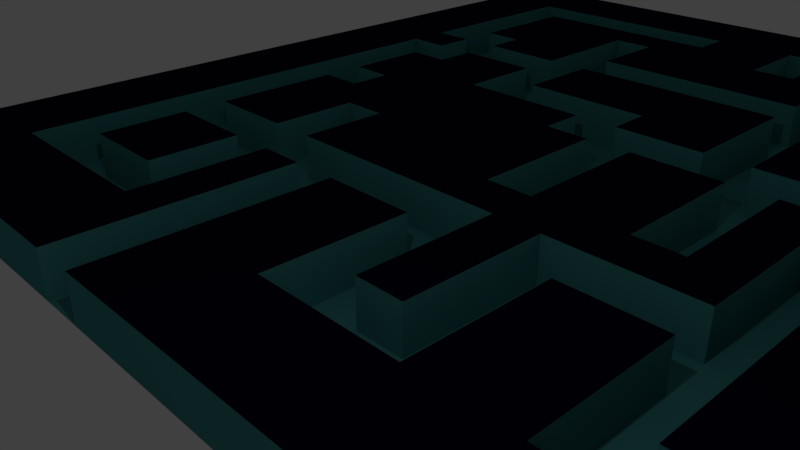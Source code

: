 # Source: Maze1.blend  (saved by Blender 2.78.0; exported with 4.5.12 LTS)
import bpy
from mathutils import Matrix  # noqa: F401  (used for matrix-valued properties, if any)

bpy.ops.wm.read_factory_settings(use_empty=True)
scene = bpy.context.scene
scene.name = 'Scene'

# ---- collections
col_collection_1 = bpy.data.collections.new('Collection 1'); scene.collection.children.link(col_collection_1)
col_collection_2 = bpy.data.collections.new('Collection 2'); scene.collection.children.link(col_collection_2)

# ---- materials (node trees are filled in below, after node groups)
mat_material_001 = bpy.data.materials.new('Material.001')
mat_material_001.alpha_threshold = 0.0
mat_material_001.use_transparent_shadow = False
mat_material_001.diffuse_color = (0.06199, 0.2663, 0.2738, 1.0)
mat_material_001.roughness = 0.5
mat_material_002 = bpy.data.materials.new('Material.002')
mat_material_002.alpha_threshold = 0.0
mat_material_002.use_transparent_shadow = False
mat_material_002.preview_render_type = 'FLAT'
mat_material_002.diffuse_color = (0.003087, 0.0, 0.01109, 1.0)
mat_material_002.specular_color = (0.9849, 1.0, 0.9699)
mat_material_002.roughness = 0.5

# ---- material node trees

# ---- world
world_world = bpy.data.worlds.new('World'); scene.world = world_world
world_world.color = (0.05088, 0.05088, 0.05088)
world_world.use_sun_shadow = False
world_world.sun_shadow_jitter_overblur = 0.0
world_world.cycles.sampling_method = 'MANUAL'

# ---- cameras
cam_camera = bpy.data.cameras.new('Camera')
cam_camera.clip_end = 100.0
cam_camera.lens = 35.0
cam_camera.sensor_width = 32.0
cam_camera.sensor_height = 18.0
cam_camera.ortho_scale = 7.314
cam_camera.dof.focus_distance = 0.0
cam_camera.dof.aperture_fstop = 128.0

# ---- lights
light_lamp = bpy.data.lights.new('Lamp', 'POINT')
light_lamp.transmission_factor = 0.0
light_lamp.cutoff_distance = 30.0
light_lamp.energy = 100.0
light_lamp.shadow_buffer_clip_start = 1.001
light_lamp.shadow_soft_size = 0.1
light_lamp.shadow_maximum_resolution = 0.006
light_lamp.use_absolute_resolution = True

# ---- meshes
me_plane = bpy.data.meshes.new('Plane')
me_plane.from_pydata([(-1.0, -1.0, 0.0), (1.0, -1.0, 0.0), (-1.0, 1.0, 0.0), (1.0, 1.0, 0.0), (-1.0, 0.9048, 0.0), (-1.0, 0.8095, 0.0), (-1.0, 0.7143, 0.0), (-1.0, 0.619, 0.0), (-1.0, 0.5238, 0.0), (-1.0, 0.4286, 0.0), (-1.0, 0.3333, 0.0), (-1.0, 0.2381, 0.0), (-1.0, 0.1429, 0.0), (-1.0, 0.04762, 0.0), (-1.0, -0.04762, 0.0), (-1.0, -0.1429, 0.0), (-1.0, -0.2381, 0.0), (-1.0, -0.3333, 0.0), (-1.0, -0.4286, 0.0), (-1.0, -0.5238, 0.0), (-1.0, -0.619, 0.0), (-1.0, -0.7143, 0.0), (-1.0, -0.8095, 0.0), (-1.0, -0.9048, 0.0), (-0.9048, -1.0, 0.0), (-0.8095, -1.0, 0.0), (-0.7143, -1.0, 0.0), (-0.619, -1.0, 0.0), (-0.5238, -1.0, 0.0), (-0.4286, -1.0, 0.0), (-0.3333, -1.0, 0.0), (-0.2381, -1.0, 0.0), (-0.1429, -1.0, 0.0), (-0.04762, -1.0, 0.0), (0.04762, -1.0, 0.0), (0.1429, -1.0, 0.0), (0.2381, -1.0, 0.0), (0.3333, -1.0, 0.0), (0.4286, -1.0, 0.0), (0.5238, -1.0, 0.0), (0.619, -1.0, 0.0), (0.7143, -1.0, 0.0), (0.8095, -1.0, 0.0), (0.9048, -1.0, 0.0), (1.0, -0.9048, 0.0), (1.0, -0.8095, 0.0), (1.0, -0.7143, 0.0), (1.0, -0.619, 0.0), (1.0, -0.5238, 0.0), (1.0, -0.4286, 0.0), (1.0, -0.3333, 0.0), (1.0, -0.2381, 0.0), (1.0, -0.1429, 0.0), (1.0, -0.04762, 0.0), (1.0, 0.04762, 0.0), (1.0, 0.1429, 0.0), (1.0, 0.2381, 0.0), (1.0, 0.3333, 0.0), (1.0, 0.4286, 0.0), (1.0, 0.5238, 0.0), (1.0, 0.619, 0.0), (1.0, 0.7143, 0.0), (1.0, 0.8095, 0.0), (1.0, 0.9048, 0.0), (0.9048, 1.0, 0.0), (0.8095, 1.0, 0.0), (0.7143, 1.0, 0.0), (0.619, 1.0, 0.0), (0.5238, 1.0, 0.0), (0.4286, 1.0, 0.0), (0.3333, 1.0, 0.0), (0.2381, 1.0, 0.0), (0.1429, 1.0, 0.0), (0.04762, 1.0, 0.0), (-0.04762, 1.0, 0.0), (-0.1429, 1.0, 0.0), (-0.2381, 1.0, 0.0), (-0.3333, 1.0, 0.0), (-0.4286, 1.0, 0.0), (-0.5238, 1.0, 0.0), (-0.619, 1.0, 0.0), (-0.7143, 1.0, 0.0), (-0.8095, 1.0, 0.0), (-0.9048, 1.0, 0.0), (-0.8095, -0.8095, 0.0), (-0.8095, -0.7143, 0.0), (-0.8095, -0.619, 0.0), (-0.8095, -0.5238, 0.0), (-0.8095, -0.4286, 0.0), (-0.8095, -0.3333, 0.0), (-0.8095, -0.2381, 0.0), (-0.8095, -0.1429, 0.0), (-0.8095, -0.04762, 0.0), (-0.8095, 0.04762, 0.0), (-0.8095, 0.1429, 0.0), (-0.8095, 0.2381, 0.0), (-0.8095, 0.3333, 0.0), (-0.8095, 0.4286, 0.0), (-0.8095, 0.5238, 0.0), (-0.8095, 0.619, 0.0), (-0.8095, 0.7143, 0.0), (-0.8095, 0.8095, 0.0), (-0.7143, -0.8095, 0.0), (-0.7143, -0.7143, 0.0), (-0.7143, -0.619, 0.0), (-0.7143, -0.5238, 0.0), (-0.7143, -0.4286, 0.0), (-0.7143, -0.3333, 0.0), (-0.7143, -0.2381, 0.0), (-0.7143, -0.1429, 0.0), (-0.7143, -0.04762, 0.0), (-0.7143, 0.04762, 0.0), (-0.7143, 0.1429, 0.0), (-0.7143, 0.2381, 0.0), (-0.7143, 0.3333, 0.0), (-0.7143, 0.4286, 0.0), (-0.7143, 0.5238, 0.0), (-0.7143, 0.619, 0.0), (-0.7143, 0.7143, 0.0), (-0.7143, 0.8095, 0.0), (-0.619, -0.8095, 0.0), (-0.619, -0.7143, 0.0), (-0.619, -0.5238, 0.0), (-0.619, -0.4286, 0.0), (-0.619, -0.1429, 0.0), (-0.619, -0.04762, 0.0), (-0.619, 0.1429, 0.0), (-0.619, 0.2381, 0.0), (-0.619, 0.3333, 0.0), (-0.619, 0.4286, 0.0), (-0.619, 0.7143, 0.0), (-0.619, 0.8095, 0.0), (-0.5238, -0.8095, 0.0), (-0.5238, -0.7143, 0.0), (-0.5238, -0.619, 0.0), (-0.5238, -0.5238, 0.0), (-0.5238, -0.4286, 0.0), (-0.5238, -0.3333, 0.0), (-0.5238, -0.2381, 0.0), (-0.5238, 0.2381, 0.0), (-0.5238, 0.3333, 0.0), (-0.5238, 0.7143, 0.0), (-0.5238, 0.8095, 0.0), (-0.4286, -0.8095, 0.0), (-0.4286, -0.7143, 0.0), (-0.4286, -0.619, 0.0), (-0.4286, -0.5238, 0.0), (-0.4286, -0.4286, 0.0), (-0.4286, -0.3333, 0.0), (-0.4286, -0.2381, 0.0), (-0.4286, 0.04762, 0.0), (-0.4286, 0.1429, 0.0), (-0.4286, 0.2381, 0.0), (-0.4286, 0.3333, 0.0), (-0.4286, 0.4286, 0.0), (-0.4286, 0.5238, 0.0), (-0.4286, 0.619, 0.0), (-0.4286, 0.7143, 0.0), (-0.4286, 0.8095, 0.0), (-0.3333, -0.9048, 0.0), (-0.3333, -0.8095, 0.0), (-0.3333, -0.7143, 0.0), (-0.3333, -0.619, 0.0), (-0.3333, -0.5238, 0.0), (-0.3333, -0.4286, 0.0), (-0.3333, 0.04762, 0.0), (-0.3333, 0.1429, 0.0), (-0.3333, 0.2381, 0.0), (-0.3333, 0.3333, 0.0), (-0.3333, 0.4286, 0.0), (-0.3333, 0.5238, 0.0), (-0.3333, 0.619, 0.0), (-0.3333, 0.7143, 0.0), (-0.3333, 0.8095, 0.0), (-0.2381, -0.9048, 0.0), (-0.2381, -0.8095, 0.0), (-0.2381, -0.7143, 0.0), (-0.2381, -0.619, 0.0), (-0.2381, -0.5238, 0.0), (-0.2381, -0.4286, 0.0), (-0.2381, 0.04762, 0.0), (-0.2381, 0.1429, 0.0), (-0.2381, 0.3333, 0.0), (-0.2381, 0.4286, 0.0), (-0.2381, 0.7143, 0.0), (-0.2381, 0.8095, 0.0), (-0.1429, -0.5238, 0.0), (-0.1429, -0.4286, 0.0), (-0.1429, -0.04762, 0.0), (-0.1429, 0.04762, 0.0), (-0.1429, 0.1429, 0.0), (-0.1429, 0.3333, 0.0), (-0.1429, 0.4286, 0.0), (-0.04762, -0.8095, 0.0), (-0.04762, -0.7143, 0.0), (-0.04762, -0.619, 0.0), (-0.04762, -0.5238, 0.0), (-0.04762, -0.4286, 0.0), (-0.04762, -0.3333, 0.0), (-0.04762, -0.2381, 0.0), (-0.04762, -0.1429, 0.0), (-0.04762, -0.04762, 0.0), (-0.04762, 0.04762, 0.0), (-0.04762, 0.1429, 0.0), (-0.04762, 0.3333, 0.0), (-0.04762, 0.4286, 0.0), (-0.04762, 0.619, 0.0), (-0.04762, 0.7143, 0.0), (-0.04762, 0.8095, 0.0), (0.04762, -0.8095, 0.0), (0.04762, -0.7143, 0.0), (0.04762, -0.619, 0.0), (0.04762, -0.5238, 0.0), (0.04762, -0.4286, 0.0), (0.04762, -0.3333, 0.0), (0.04762, -0.2381, 0.0), (0.04762, -0.1429, 0.0), (0.04762, -0.04762, 0.0), (0.04762, 0.04762, 0.0), (0.04762, 0.3333, 0.0), (0.04762, 0.4286, 0.0), (0.04762, 0.619, 0.0), (0.04762, 0.7143, 0.0), (0.04762, 0.8095, 0.0), (0.1429, -0.8095, 0.0), (0.1429, -0.7143, 0.0), (0.1429, -0.619, 0.0), (0.1429, -0.5238, 0.0), (0.1429, -0.4286, 0.0), (0.1429, -0.04762, 0.0), (0.1429, 0.04762, 0.0), (0.1429, 0.1429, 0.0), (0.1429, 0.2381, 0.0), (0.1429, 0.3333, 0.0), (0.1429, 0.4286, 0.0), (0.1429, 0.5238, 0.0), (0.1429, 0.619, 0.0), (0.1429, 0.7143, 0.0), (0.1429, 0.8095, 0.0), (0.2381, -0.8095, 0.0), (0.2381, -0.7143, 0.0), (0.2381, -0.619, 0.0), (0.2381, -0.5238, 0.0), (0.2381, -0.4286, 0.0), (0.2381, -0.3333, 0.0), (0.2381, -0.2381, 0.0), (0.2381, -0.1429, 0.0), (0.2381, -0.04762, 0.0), (0.2381, 0.04762, 0.0), (0.2381, 0.1429, 0.0), (0.2381, 0.2381, 0.0), (0.2381, 0.3333, 0.0), (0.2381, 0.4286, 0.0), (0.2381, 0.5238, 0.0), (0.2381, 0.619, 0.0), (0.2381, 0.7143, 0.0), (0.2381, 0.8095, 0.0), (0.3333, -0.5238, 0.0), (0.3333, -0.4286, 0.0), (0.3333, -0.3333, 0.0), (0.3333, -0.2381, 0.0), (0.3333, -0.1429, 0.0), (0.3333, -0.04762, 0.0), (0.3333, 0.04762, 0.0), (0.3333, 0.3333, 0.0), (0.3333, 0.4286, 0.0), (0.3333, 0.7143, 0.0), (0.3333, 0.8095, 0.0), (0.4286, -0.8095, 0.0), (0.4286, -0.7143, 0.0), (0.4286, -0.619, 0.0), (0.4286, -0.5238, 0.0), (0.4286, -0.4286, 0.0), (0.4286, -0.3333, 0.0), (0.4286, -0.2381, 0.0), (0.4286, -0.1429, 0.0), (0.4286, -0.04762, 0.0), (0.4286, 0.04762, 0.0), (0.4286, 0.1429, 0.0), (0.4286, 0.2381, 0.0), (0.4286, 0.3333, 0.0), (0.4286, 0.4286, 0.0), (0.4286, 0.5238, 0.0), (0.4286, 0.7143, 0.0), (0.4286, 0.8095, 0.0), (0.5238, -0.8095, 0.0), (0.5238, -0.7143, 0.0), (0.5238, -0.619, 0.0), (0.5238, -0.5238, 0.0), (0.5238, -0.4286, 0.0), (0.5238, -0.3333, 0.0), (0.5238, -0.2381, 0.0), (0.5238, -0.1429, 0.0), (0.5238, -0.04762, 0.0), (0.5238, 0.04762, 0.0), (0.5238, 0.1429, 0.0), (0.5238, 0.2381, 0.0), (0.5238, 0.3333, 0.0), (0.5238, 0.4286, 0.0), (0.5238, 0.5238, 0.0), (0.5238, 0.7143, 0.0), (0.5238, 0.8095, 0.0), (0.619, -0.8095, 0.0), (0.619, -0.7143, 0.0), (0.619, -0.04762, 0.0), (0.619, 0.04762, 0.0), (0.619, 0.1429, 0.0), (0.619, 0.2381, 0.0), (0.619, 0.4286, 0.0), (0.619, 0.5238, 0.0), (0.619, 0.7143, 0.0), (0.619, 0.8095, 0.0), (0.7143, -0.8095, 0.0), (0.7143, -0.7143, 0.0), (0.7143, -0.619, 0.0), (0.7143, -0.5238, 0.0), (0.7143, -0.4286, 0.0), (0.7143, -0.3333, 0.0), (0.7143, -0.2381, 0.0), (0.7143, -0.1429, 0.0), (0.7143, -0.04762, 0.0), (0.7143, 0.04762, 0.0), (0.7143, 0.1429, 0.0), (0.7143, 0.2381, 0.0), (0.7143, 0.4286, 0.0), (0.7143, 0.5238, 0.0), (0.7143, 0.619, 0.0), (0.7143, 0.7143, 0.0), (0.7143, 0.8095, 0.0), (0.8095, -0.8095, 0.0), (0.8095, -0.7143, 0.0), (0.8095, -0.619, 0.0), (0.8095, -0.5238, 0.0), (0.8095, -0.4286, 0.0), (0.8095, -0.3333, 0.0), (0.8095, -0.2381, 0.0), (0.8095, -0.1429, 0.0), (0.8095, -0.04762, 0.0), (0.8095, 0.04762, 0.0), (0.8095, 0.1429, 0.0), (0.8095, 0.2381, 0.0), (0.8095, 0.4286, 0.0), (0.8095, 0.5238, 0.0), (0.8095, 0.619, 0.0), (0.8095, 0.7143, 0.0), (0.8095, 0.8095, 0.0), (-1.0, -0.9048, 0.09102), (-1.0, -1.0, 0.09102), (0.9048, -1.0, 0.09102), (1.0, -1.0, 0.09102), (1.0, 0.9048, 0.09102), (1.0, 1.0, 0.09102), (-0.9048, 1.0, 0.09102), (-1.0, 1.0, 0.09102), (-1.0, 0.9048, 0.09102), (-1.0, 0.8095, 0.09102), (-1.0, 0.7143, 0.09102), (-1.0, 0.619, 0.09102), (-1.0, 0.5238, 0.09102), (-1.0, 0.4286, 0.09102), (-1.0, 0.3333, 0.09102), (-1.0, 0.2381, 0.09102), (-1.0, 0.1429, 0.09102), (-1.0, 0.04762, 0.09102), (-1.0, -0.04762, 0.09102), (-1.0, -0.1429, 0.09102), (-1.0, -0.2381, 0.09102), (-1.0, -0.3333, 0.09102), (-1.0, -0.4286, 0.09102), (-1.0, -0.5238, 0.09102), (-1.0, -0.619, 0.09102), (-1.0, -0.7143, 0.09102), (-1.0, -0.8095, 0.09102), (-0.9048, -1.0, 0.09102), (-0.8095, -1.0, 0.09102), (-0.7143, -1.0, 0.09102), (-0.619, -1.0, 0.09102), (-0.5238, -1.0, 0.09102), (-0.4286, -1.0, 0.09102), (-0.3333, -1.0, 0.09102), (-0.2381, -1.0, 0.09102), (-0.1429, -1.0, 0.09102), (-0.04762, -1.0, 0.09102), (0.04762, -1.0, 0.09102), (0.1429, -1.0, 0.09102), (0.2381, -1.0, 0.09102), (0.3333, -1.0, 0.09102), (0.4286, -1.0, 0.09102), (0.5238, -1.0, 0.09102), (0.619, -1.0, 0.09102), (0.7143, -1.0, 0.09102), (0.8095, -1.0, 0.09102), (1.0, -0.9048, 0.09102), (1.0, -0.8095, 0.09102), (1.0, -0.7143, 0.09102), (1.0, -0.619, 0.09102), (1.0, -0.5238, 0.09102), (1.0, -0.4286, 0.09102), (1.0, -0.3333, 0.09102), (1.0, -0.2381, 0.09102), (1.0, -0.1429, 0.09102), (1.0, -0.04762, 0.09102), (1.0, 0.04762, 0.09102), (1.0, 0.1429, 0.09102), (1.0, 0.2381, 0.09102), (1.0, 0.3333, 0.09102), (1.0, 0.4286, 0.09102), (1.0, 0.5238, 0.09102), (1.0, 0.619, 0.09102), (1.0, 0.7143, 0.09102), (1.0, 0.8095, 0.09102), (0.9048, 1.0, 0.09102), (0.8095, 1.0, 0.09102), (0.7143, 1.0, 0.09102), (0.619, 1.0, 0.09102), (0.5238, 1.0, 0.09102), (0.4286, 1.0, 0.09102), (0.3333, 1.0, 0.09102), (0.2381, 1.0, 0.09102), (0.1429, 1.0, 0.09102), (0.04762, 1.0, 0.09102), (-0.04762, 1.0, 0.09102), (-0.1429, 1.0, 0.09102), (-0.2381, 1.0, 0.09102), (-0.3333, 1.0, 0.09102), (-0.4286, 1.0, 0.09102), (-0.5238, 1.0, 0.09102), (-0.619, 1.0, 0.09102), (-0.7143, 1.0, 0.09102), (-0.8095, 1.0, 0.09102), (-0.9048, 0.9048, 0.09102), (-0.9048, -0.9048, 0.09102), (-0.9048, -0.8095, 0.09102), (-0.9048, -0.7143, 0.09102), (-0.9048, -0.619, 0.09102), (-0.9048, -0.5238, 0.09102), (-0.9048, -0.4286, 0.09102), (-0.9048, -0.3333, 0.09102), (-0.9048, -0.2381, 0.09102), (-0.9048, -0.1429, 0.09102), (-0.9048, -0.04762, 0.09102), (-0.9048, 0.04762, 0.09102), (-0.9048, 0.1429, 0.09102), (-0.9048, 0.2381, 0.09102), (-0.9048, 0.3333, 0.09102), (-0.9048, 0.4286, 0.09102), (-0.9048, 0.5238, 0.09102), (-0.9048, 0.619, 0.09102), (-0.9048, 0.7143, 0.09102), (-0.9048, 0.8095, 0.09102), (-0.8095, 0.9048, 0.09102), (-0.8095, -0.9048, 0.09102), (-0.8095, -0.8095, 0.09102), (-0.8095, -0.7143, 0.09102), (-0.8095, -0.619, 0.09102), (-0.8095, -0.5238, 0.09102), (-0.8095, -0.4286, 0.09102), (-0.8095, -0.3333, 0.09102), (-0.8095, -0.2381, 0.09102), (-0.8095, -0.1429, 0.09102), (-0.8095, -0.04762, 0.09102), (-0.8095, 0.04762, 0.09102), (-0.8095, 0.1429, 0.09102), (-0.8095, 0.2381, 0.09102), (-0.8095, 0.3333, 0.09102), (-0.8095, 0.4286, 0.09102), (-0.8095, 0.5238, 0.09102), (-0.8095, 0.619, 0.09102), (-0.8095, 0.7143, 0.09102), (-0.8095, 0.8095, 0.09102), (-0.7143, 0.9048, 0.09102), (-0.7143, -0.9048, 0.09102), (-0.7143, -0.8095, 0.09102), (-0.7143, -0.7143, 0.09102), (-0.7143, -0.619, 0.09102), (-0.7143, -0.5238, 0.09102), (-0.7143, -0.4286, 0.09102), (-0.7143, -0.3333, 0.09102), (-0.7143, -0.2381, 0.09102), (-0.7143, -0.1429, 0.09102), (-0.7143, -0.04762, 0.09102), (-0.7143, 0.04762, 0.09102), (-0.7143, 0.1429, 0.09102), (-0.7143, 0.2381, 0.09102), (-0.7143, 0.3333, 0.09102), (-0.7143, 0.4286, 0.09102), (-0.7143, 0.5238, 0.09102), (-0.7143, 0.619, 0.09102), (-0.7143, 0.7143, 0.09102), (-0.7143, 0.8095, 0.09102), (-0.619, 0.9048, 0.09102), (-0.619, -0.9048, 0.09102), (-0.619, -0.8095, 0.09102), (-0.619, -0.7143, 0.09102), (-0.619, -0.619, 0.09102), (-0.619, -0.5238, 0.09102), (-0.619, -0.4286, 0.09102), (-0.619, -0.3333, 0.09102), (-0.619, -0.2381, 0.09102), (-0.619, -0.1429, 0.09102), (-0.619, -0.04762, 0.09102), (-0.619, 0.04762, 0.09102), (-0.619, 0.1429, 0.09102), (-0.619, 0.2381, 0.09102), (-0.619, 0.3333, 0.09102), (-0.619, 0.4286, 0.09102), (-0.619, 0.5238, 0.09102), (-0.619, 0.619, 0.09102), (-0.619, 0.7143, 0.09102), (-0.619, 0.8095, 0.09102), (-0.5238, 0.9048, 0.09102), (-0.5238, -0.9048, 0.09102), (-0.5238, -0.8095, 0.09102), (-0.5238, -0.7143, 0.09102), (-0.5238, -0.619, 0.09102), (-0.5238, -0.5238, 0.09102), (-0.5238, -0.4286, 0.09102), (-0.5238, -0.3333, 0.09102), (-0.5238, -0.2381, 0.09102), (-0.5238, -0.1429, 0.09102), (-0.5238, -0.04762, 0.09102), (-0.5238, 0.04762, 0.09102), (-0.5238, 0.1429, 0.09102), (-0.5238, 0.2381, 0.09102), (-0.5238, 0.3333, 0.09102), (-0.5238, 0.4286, 0.09102), (-0.5238, 0.5238, 0.09102), (-0.5238, 0.619, 0.09102), (-0.5238, 0.7143, 0.09102), (-0.5238, 0.8095, 0.09102), (-0.4286, 0.9048, 0.09102), (-0.4286, -0.9048, 0.09102), (-0.4286, -0.8095, 0.09102), (-0.4286, -0.7143, 0.09102), (-0.4286, -0.619, 0.09102), (-0.4286, -0.5238, 0.09102), (-0.4286, -0.4286, 0.09102), (-0.4286, -0.3333, 0.09102), (-0.4286, -0.2381, 0.09102), (-0.4286, -0.1429, 0.09102), (-0.4286, -0.04762, 0.09102), (-0.4286, 0.04762, 0.09102), (-0.4286, 0.1429, 0.09102), (-0.4286, 0.2381, 0.09102), (-0.4286, 0.3333, 0.09102), (-0.4286, 0.4286, 0.09102), (-0.4286, 0.5238, 0.09102), (-0.4286, 0.619, 0.09102), (-0.4286, 0.7143, 0.09102), (-0.4286, 0.8095, 0.09102), (-0.3333, 0.9048, 0.09102), (-0.3333, -0.9048, 0.09102), (-0.3333, -0.8095, 0.09102), (-0.3333, -0.7143, 0.09102), (-0.3333, -0.619, 0.09102), (-0.3333, -0.5238, 0.09102), (-0.3333, -0.4286, 0.09102), (-0.3333, -0.3333, 0.09102), (-0.3333, -0.2381, 0.09102), (-0.3333, -0.1429, 0.09102), (-0.3333, -0.04762, 0.09102), (-0.3333, 0.04762, 0.09102), (-0.3333, 0.1429, 0.09102), (-0.3333, 0.2381, 0.09102), (-0.3333, 0.3333, 0.09102), (-0.3333, 0.4286, 0.09102), (-0.3333, 0.5238, 0.09102), (-0.3333, 0.619, 0.09102), (-0.3333, 0.7143, 0.09102), (-0.3333, 0.8095, 0.09102), (-0.2381, 0.9048, 0.09102), (-0.2381, -0.9048, 0.09102), (-0.2381, -0.8095, 0.09102), (-0.2381, -0.7143, 0.09102), (-0.2381, -0.619, 0.09102), (-0.2381, -0.5238, 0.09102), (-0.2381, -0.4286, 0.09102), (-0.2381, -0.3333, 0.09102), (-0.2381, -0.2381, 0.09102), (-0.2381, -0.1429, 0.09102), (-0.2381, -0.04762, 0.09102), (-0.2381, 0.04762, 0.09102), (-0.2381, 0.1429, 0.09102), (-0.2381, 0.2381, 0.09102), (-0.2381, 0.3333, 0.09102), (-0.2381, 0.4286, 0.09102), (-0.2381, 0.5238, 0.09102), (-0.2381, 0.619, 0.09102), (-0.2381, 0.7143, 0.09102), (-0.2381, 0.8095, 0.09102), (-0.1429, 0.9048, 0.09102), (-0.1429, -0.9048, 0.09102), (-0.1429, -0.8095, 0.09102), (-0.1429, -0.7143, 0.09102), (-0.1429, -0.619, 0.09102), (-0.1429, -0.5238, 0.09102), (-0.1429, -0.4286, 0.09102), (-0.1429, -0.3333, 0.09102), (-0.1429, -0.2381, 0.09102), (-0.1429, -0.1429, 0.09102), (-0.1429, -0.04762, 0.09102), (-0.1429, 0.04762, 0.09102), (-0.1429, 0.1429, 0.09102), (-0.1429, 0.2381, 0.09102), (-0.1429, 0.3333, 0.09102), (-0.1429, 0.4286, 0.09102), (-0.1429, 0.5238, 0.09102), (-0.1429, 0.619, 0.09102), (-0.1429, 0.7143, 0.09102), (-0.1429, 0.8095, 0.09102), (-0.04762, 0.9048, 0.09102), (-0.04762, -0.9048, 0.09102), (-0.04762, -0.8095, 0.09102), (-0.04762, -0.7143, 0.09102), (-0.04762, -0.619, 0.09102), (-0.04762, -0.5238, 0.09102), (-0.04762, -0.4286, 0.09102), (-0.04762, -0.3333, 0.09102), (-0.04762, -0.2381, 0.09102), (-0.04762, -0.1429, 0.09102), (-0.04762, -0.04762, 0.09102), (-0.04762, 0.04762, 0.09102), (-0.04762, 0.1429, 0.09102), (-0.04762, 0.2381, 0.09102), (-0.04762, 0.3333, 0.09102), (-0.04762, 0.4286, 0.09102), (-0.04762, 0.5238, 0.09102), (-0.04762, 0.619, 0.09102), (-0.04762, 0.7143, 0.09102), (-0.04762, 0.8095, 0.09102), (0.04762, 0.9048, 0.09102), (0.04762, -0.9048, 0.09102), (0.04762, -0.8095, 0.09102), (0.04762, -0.7143, 0.09102), (0.04762, -0.619, 0.09102), (0.04762, -0.5238, 0.09102), (0.04762, -0.4286, 0.09102), (0.04762, -0.3333, 0.09102), (0.04762, -0.2381, 0.09102), (0.04762, -0.1429, 0.09102), (0.04762, -0.04762, 0.09102), (0.04762, 0.04762, 0.09102), (0.04762, 0.1429, 0.09102), (0.04762, 0.2381, 0.09102), (0.04762, 0.3333, 0.09102), (0.04762, 0.4286, 0.09102), (0.04762, 0.5238, 0.09102), (0.04762, 0.619, 0.09102), (0.04762, 0.7143, 0.09102), (0.04762, 0.8095, 0.09102), (0.1429, 0.9048, 0.09102), (0.1429, -0.9048, 0.09102), (0.1429, -0.8095, 0.09102), (0.1429, -0.7143, 0.09102), (0.1429, -0.619, 0.09102), (0.1429, -0.5238, 0.09102), (0.1429, -0.4286, 0.09102), (0.1429, -0.3333, 0.09102), (0.1429, -0.2381, 0.09102), (0.1429, -0.1429, 0.09102), (0.1429, -0.04762, 0.09102), (0.1429, 0.04762, 0.09102), (0.1429, 0.1429, 0.09102), (0.1429, 0.2381, 0.09102), (0.1429, 0.3333, 0.09102), (0.1429, 0.4286, 0.09102), (0.1429, 0.5238, 0.09102), (0.1429, 0.619, 0.09102), (0.1429, 0.7143, 0.09102), (0.1429, 0.8095, 0.09102), (0.2381, 0.9048, 0.09102), (0.2381, -0.9048, 0.09102), (0.2381, -0.8095, 0.09102), (0.2381, -0.7143, 0.09102), (0.2381, -0.619, 0.09102), (0.2381, -0.5238, 0.09102), (0.2381, -0.4286, 0.09102), (0.2381, -0.3333, 0.09102), (0.2381, -0.2381, 0.09102), (0.2381, -0.1429, 0.09102), (0.2381, -0.04762, 0.09102), (0.2381, 0.04762, 0.09102), (0.2381, 0.1429, 0.09102), (0.2381, 0.2381, 0.09102), (0.2381, 0.3333, 0.09102), (0.2381, 0.4286, 0.09102), (0.2381, 0.5238, 0.09102), (0.2381, 0.619, 0.09102), (0.2381, 0.7143, 0.09102), (0.2381, 0.8095, 0.09102), (0.3333, 0.9048, 0.09102), (0.3333, -0.9048, 0.09102), (0.3333, -0.8095, 0.09102), (0.3333, -0.7143, 0.09102), (0.3333, -0.619, 0.09102), (0.3333, -0.5238, 0.09102), (0.3333, -0.4286, 0.09102), (0.3333, -0.3333, 0.09102), (0.3333, -0.2381, 0.09102), (0.3333, -0.1429, 0.09102), (0.3333, -0.04762, 0.09102), (0.3333, 0.04762, 0.09102), (0.3333, 0.1429, 0.09102), (0.3333, 0.2381, 0.09102), (0.3333, 0.3333, 0.09102), (0.3333, 0.4286, 0.09102), (0.3333, 0.5238, 0.09102), (0.3333, 0.619, 0.09102), (0.3333, 0.7143, 0.09102), (0.3333, 0.8095, 0.09102), (0.4286, 0.9048, 0.09102), (0.4286, -0.9048, 0.09102), (0.4286, -0.8095, 0.09102), (0.4286, -0.7143, 0.09102), (0.4286, -0.619, 0.09102), (0.4286, -0.5238, 0.09102), (0.4286, -0.4286, 0.09102), (0.4286, -0.3333, 0.09102), (0.4286, -0.2381, 0.09102), (0.4286, -0.1429, 0.09102), (0.4286, -0.04762, 0.09102), (0.4286, 0.04762, 0.09102), (0.4286, 0.1429, 0.09102), (0.4286, 0.2381, 0.09102), (0.4286, 0.3333, 0.09102), (0.4286, 0.4286, 0.09102), (0.4286, 0.5238, 0.09102), (0.4286, 0.619, 0.09102), (0.4286, 0.7143, 0.09102), (0.4286, 0.8095, 0.09102), (0.5238, 0.9048, 0.09102), (0.5238, -0.9048, 0.09102), (0.5238, -0.8095, 0.09102), (0.5238, -0.7143, 0.09102), (0.5238, -0.619, 0.09102), (0.5238, -0.5238, 0.09102), (0.5238, -0.4286, 0.09102), (0.5238, -0.3333, 0.09102), (0.5238, -0.2381, 0.09102), (0.5238, -0.1429, 0.09102), (0.5238, -0.04762, 0.09102), (0.5238, 0.04762, 0.09102), (0.5238, 0.1429, 0.09102), (0.5238, 0.2381, 0.09102), (0.5238, 0.3333, 0.09102), (0.5238, 0.4286, 0.09102), (0.5238, 0.5238, 0.09102), (0.5238, 0.619, 0.09102), (0.5238, 0.7143, 0.09102), (0.5238, 0.8095, 0.09102), (0.619, 0.9048, 0.09102), (0.619, -0.9048, 0.09102), (0.619, -0.8095, 0.09102), (0.619, -0.7143, 0.09102), (0.619, -0.619, 0.09102), (0.619, -0.5238, 0.09102), (0.619, -0.4286, 0.09102), (0.619, -0.3333, 0.09102), (0.619, -0.2381, 0.09102), (0.619, -0.1429, 0.09102), (0.619, -0.04762, 0.09102), (0.619, 0.04762, 0.09102), (0.619, 0.1429, 0.09102), (0.619, 0.2381, 0.09102), (0.619, 0.3333, 0.09102), (0.619, 0.4286, 0.09102), (0.619, 0.5238, 0.09102), (0.619, 0.619, 0.09102), (0.619, 0.7143, 0.09102), (0.619, 0.8095, 0.09102), (0.7143, 0.9048, 0.09102), (0.7143, -0.9048, 0.09102), (0.7143, -0.8095, 0.09102), (0.7143, -0.7143, 0.09102), (0.7143, -0.619, 0.09102), (0.7143, -0.5238, 0.09102), (0.7143, -0.4286, 0.09102), (0.7143, -0.3333, 0.09102), (0.7143, -0.2381, 0.09102), (0.7143, -0.1429, 0.09102), (0.7143, -0.04762, 0.09102), (0.7143, 0.04762, 0.09102), (0.7143, 0.1429, 0.09102), (0.7143, 0.2381, 0.09102), (0.7143, 0.3333, 0.09102), (0.7143, 0.4286, 0.09102), (0.7143, 0.5238, 0.09102), (0.7143, 0.619, 0.09102), (0.7143, 0.7143, 0.09102), (0.7143, 0.8095, 0.09102), (0.8095, 0.9048, 0.09102), (0.8095, -0.9048, 0.09102), (0.8095, -0.8095, 0.09102), (0.8095, -0.7143, 0.09102), (0.8095, -0.619, 0.09102), (0.8095, -0.5238, 0.09102), (0.8095, -0.4286, 0.09102), (0.8095, -0.3333, 0.09102), (0.8095, -0.2381, 0.09102), (0.8095, -0.1429, 0.09102), (0.8095, -0.04762, 0.09102), (0.8095, 0.04762, 0.09102), (0.8095, 0.1429, 0.09102), (0.8095, 0.2381, 0.09102), (0.8095, 0.3333, 0.09102), (0.8095, 0.4286, 0.09102), (0.8095, 0.5238, 0.09102), (0.8095, 0.619, 0.09102), (0.8095, 0.7143, 0.09102), (0.8095, 0.8095, 0.09102), (0.9048, 0.9048, 0.09102), (0.9048, -0.9048, 0.09102), (0.9048, -0.8095, 0.09102), (0.9048, -0.7143, 0.09102), (0.9048, -0.619, 0.09102), (0.9048, -0.5238, 0.09102), (0.9048, -0.4286, 0.09102), (0.9048, -0.3333, 0.09102), (0.9048, -0.2381, 0.09102), (0.9048, -0.1429, 0.09102), (0.9048, -0.04762, 0.09102), (0.9048, 0.04762, 0.09102), (0.9048, 0.1429, 0.09102), (0.9048, 0.2381, 0.09102), (0.9048, 0.3333, 0.09102), (0.9048, 0.4286, 0.09102), (0.9048, 0.5238, 0.09102), (0.9048, 0.619, 0.09102), (0.9048, 0.7143, 0.09102), (0.9048, 0.8095, 0.09102)], [], [(142, 158, 549, 529), (154, 155, 546, 545), (210, 225, 653, 633), (297, 296, 743, 744), (157, 141, 528, 548), (153, 154, 545, 544), (224, 209, 632, 652), (151, 152, 543, 542), (150, 151, 542, 541), (208, 223, 649, 629), (286, 303, 753, 733), (140, 153, 544, 524), (217, 216, 639, 640), (302, 285, 732, 752), (292, 291, 738, 739), (152, 139, 523, 543), (221, 206, 627, 647), (216, 215, 638, 639), (291, 290, 737, 738), (215, 214, 637, 638), (290, 289, 736, 737), (149, 148, 537, 538), (205, 220, 645, 625), (284, 301, 749, 729), (289, 288, 735, 736), (148, 147, 536, 537), (219, 204, 624, 644), (213, 212, 635, 636), (300, 283, 728, 748), (288, 287, 734, 735), (212, 211, 634, 635), (287, 286, 733, 734), (138, 149, 538, 518), (146, 145, 534, 535), (211, 210, 633, 634), (282, 299, 746, 726), (145, 144, 533, 534), (202, 218, 641, 621), (144, 143, 532, 533), (295, 278, 722, 742), (214, 198, 617, 637), (277, 294, 741, 721), (143, 132, 512, 532), (197, 213, 636, 616), (207, 208, 629, 628), (293, 276, 720, 740), (82, 83, 352, 429), (206, 207, 628, 627), (275, 292, 739, 719), (81, 82, 429, 428), (281, 282, 726, 725), (80, 81, 428, 427), (131, 142, 529, 509), (79, 80, 427, 426), (141, 130, 508, 528), (209, 193, 612, 632), (279, 280, 724, 723), (78, 79, 426, 425), (278, 279, 723, 722), (77, 78, 425, 424), (76, 77, 424, 423), (203, 202, 621, 622), (75, 76, 423, 422), (84, 102, 103, 85), (85, 103, 104, 86), (86, 104, 105, 87), (87, 105, 106, 88), (88, 106, 107, 89), (89, 107, 108, 90), (90, 108, 109, 91), (91, 109, 110, 92), (92, 110, 111, 93), (93, 111, 112, 94), (94, 112, 113, 95), (128, 140, 524, 504), (96, 114, 115, 97), (97, 115, 116, 98), (98, 116, 117, 99), (99, 117, 118, 100), (100, 118, 119, 101), (285, 268, 712, 732), (74, 75, 422, 421), (139, 127, 503, 523), (102, 120, 121, 103), (200, 201, 620, 619), (274, 275, 719, 718), (105, 122, 123, 106), (73, 74, 421, 420), (199, 200, 619, 618), (273, 274, 718, 717), (109, 124, 125, 110), (72, 73, 420, 419), (192, 205, 625, 605), (112, 126, 127, 113), (113, 127, 128, 114), (114, 128, 129, 115), (198, 199, 618, 617), (267, 284, 729, 709), (272, 273, 717, 716), (118, 130, 131, 119), (71, 72, 419, 418), (137, 138, 518, 517), (204, 191, 604, 624), (120, 132, 133, 121), (283, 266, 708, 728), (70, 71, 418, 417), (122, 135, 136, 123), (136, 137, 517, 516), (270, 271, 715, 714), (69, 70, 417, 416), (190, 203, 622, 602), (195, 196, 615, 614), (269, 270, 714, 713), (68, 69, 416, 415), (127, 139, 140, 128), (134, 135, 515, 514), (194, 195, 614, 613), (265, 281, 725, 705), (268, 269, 713, 712), (130, 141, 142, 131), (67, 68, 415, 414), (123, 136, 516, 496), (133, 134, 514, 513), (132, 143, 144, 133), (133, 144, 145, 134), (134, 145, 146, 135), (135, 146, 147, 136), (136, 147, 148, 137), (137, 148, 149, 138), (201, 188, 600, 620), (193, 194, 613, 612), (280, 264, 704, 724), (66, 67, 414, 413), (135, 122, 495, 515), (139, 152, 153, 140), (65, 66, 413, 412), (64, 65, 412, 411), (121, 133, 513, 493), (263, 277, 721, 701), (141, 157, 158, 142), (345, 344, 808, 809), (3, 64, 411, 351), (132, 120, 492, 512), (187, 197, 616, 596), (276, 262, 700, 720), (344, 343, 807, 808), (146, 163, 164, 147), (62, 63, 350, 410), (196, 186, 595, 615), (343, 342, 806, 807), (61, 62, 410, 409), (342, 341, 805, 806), (150, 165, 166, 151), (151, 166, 167, 152), (152, 167, 168, 153), (153, 168, 169, 154), (154, 169, 170, 155), (155, 170, 171, 156), (60, 61, 409, 408), (157, 172, 173, 158), (119, 131, 509, 489), (30, 31, 174, 159), (159, 174, 175, 160), (160, 175, 176, 161), (161, 176, 177, 162), (162, 177, 178, 163), (163, 178, 179, 164), (59, 60, 408, 407), (130, 118, 488, 508), (258, 272, 716, 696), (58, 59, 407, 406), (271, 257, 695, 715), (165, 180, 181, 166), (340, 339, 802, 803), (57, 58, 406, 405), (168, 182, 183, 169), (129, 128, 504, 505), (339, 338, 801, 802), (56, 57, 405, 404), (172, 184, 185, 173), (115, 129, 505, 485), (338, 337, 800, 801), (55, 56, 404, 403), (127, 126, 502, 503), (337, 336, 799, 800), (54, 55, 403, 402), (178, 186, 187, 179), (188, 189, 601, 600), (262, 261, 699, 700), (336, 335, 798, 799), (53, 54, 402, 401), (126, 112, 482, 502), (180, 189, 190, 181), (261, 260, 698, 699), (335, 334, 797, 798), (182, 191, 192, 183), (52, 53, 401, 400), (125, 124, 499, 500), (183, 192, 605, 585), (256, 267, 709, 689), (260, 259, 697, 698), (334, 333, 796, 797), (51, 52, 400, 399), (110, 125, 500, 480), (191, 182, 584, 604), (266, 255, 688, 708), (186, 196, 197, 187), (333, 332, 795, 796), (50, 51, 399, 398), (124, 109, 479, 499), (332, 331, 794, 795), (188, 201, 202, 189), (189, 202, 203, 190), (49, 50, 398, 397), (181, 190, 602, 582), (191, 204, 205, 192), (331, 330, 793, 794), (48, 49, 397, 396), (189, 180, 581, 601), (252, 265, 705, 685), (328, 345, 809, 789), (330, 329, 792, 793), (47, 48, 396, 395), (193, 209, 210, 194), (194, 210, 211, 195), (195, 211, 212, 196), (196, 212, 213, 197), (106, 123, 496, 476), (198, 214, 215, 199), (199, 215, 216, 200), (200, 216, 217, 201), (201, 217, 218, 202), (264, 251, 684, 704), (46, 47, 395, 394), (122, 105, 475, 495), (204, 219, 220, 205), (45, 46, 394, 393), (44, 45, 393, 392), (206, 221, 222, 207), (207, 222, 223, 208), (103, 121, 493, 473), (248, 263, 701, 681), (341, 324, 785, 805), (209, 224, 225, 210), (1, 44, 392, 349), (120, 102, 472, 492), (179, 187, 596, 576), (42, 43, 348, 391), (186, 178, 575, 595), (323, 340, 803, 783), (326, 327, 788, 787), (217, 229, 230, 218), (41, 42, 391, 390), (185, 184, 588, 589), (255, 254, 687, 688), (219, 233, 234, 220), (325, 326, 787, 786), (40, 41, 390, 389), (101, 119, 489, 469), (222, 237, 238, 223), (259, 244, 677, 697), (254, 253, 686, 687), (39, 40, 389, 388), (224, 239, 240, 225), (225, 240, 241, 226), (226, 241, 242, 227), (227, 242, 243, 228), (118, 117, 487, 488), (243, 258, 696, 676), (253, 252, 685, 686), (38, 39, 388, 387), (229, 247, 248, 230), (230, 248, 249, 231), (231, 249, 250, 232), (232, 250, 251, 233), (233, 251, 252, 234), (234, 252, 253, 235), (235, 253, 254, 236), (236, 254, 255, 237), (237, 255, 256, 238), (117, 116, 486, 487), (257, 242, 675, 695), (37, 38, 387, 386), (116, 115, 485, 486), (251, 250, 683, 684), (36, 37, 386, 385), (242, 257, 258, 243), (173, 185, 589, 569), (244, 259, 260, 245), (245, 260, 261, 246), (246, 261, 262, 247), (247, 262, 263, 248), (250, 249, 682, 683), (321, 322, 782, 781), (35, 36, 385, 384), (251, 264, 265, 252), (114, 96, 464, 484), (113, 114, 484, 483), (184, 172, 568, 588), (255, 266, 267, 256), (249, 248, 681, 682), (34, 35, 384, 383), (95, 113, 483, 463), (319, 320, 780, 779), (33, 34, 383, 382), (112, 111, 481, 482), (257, 271, 272, 258), (246, 247, 680, 679), (318, 319, 779, 778), (32, 33, 382, 381), (111, 110, 480, 481), (262, 276, 277, 263), (169, 183, 585, 565), (238, 256, 689, 669), (245, 246, 679, 678), (264, 280, 281, 265), (317, 318, 778, 777), (31, 32, 381, 380), (182, 168, 564, 584), (266, 283, 284, 267), (244, 245, 678, 677), (329, 312, 772, 792), (316, 317, 777, 776), (268, 285, 286, 269), (269, 286, 287, 270), (270, 287, 288, 271), (271, 288, 289, 272), (272, 289, 290, 273), (273, 290, 291, 274), (274, 291, 292, 275), (109, 108, 478, 479), (276, 293, 294, 277), (315, 316, 776, 775), (278, 295, 296, 279), (279, 296, 297, 280), (280, 297, 298, 281), (281, 298, 299, 282), (29, 30, 379, 378), (108, 107, 477, 478), (283, 300, 301, 284), (166, 181, 582, 562), (314, 315, 775, 774), (28, 29, 378, 377), (285, 302, 303, 286), (107, 106, 476, 477), (180, 165, 561, 581), (242, 241, 674, 675), (311, 328, 789, 769), (313, 314, 774, 773), (27, 28, 377, 376), (178, 177, 574, 575), (293, 304, 305, 294), (241, 240, 673, 674), (295, 306, 307, 296), (327, 310, 768, 788), (26, 27, 376, 375), (298, 308, 309, 299), (105, 104, 474, 475), (177, 176, 573, 574), (300, 310, 311, 301), (240, 239, 672, 673), (25, 26, 375, 374), (104, 103, 473, 474), (302, 312, 313, 303), (176, 175, 572, 573), (309, 325, 786, 766), (24, 25, 374, 373), (175, 174, 571, 572), (324, 308, 765, 785), (0, 24, 373, 347), (102, 84, 452, 472), (304, 320, 321, 305), (164, 179, 576, 556), (306, 322, 323, 307), (174, 31, 380, 571), (247, 229, 660, 680), (308, 324, 325, 309), (22, 23, 346, 372), (307, 323, 783, 763), (310, 327, 328, 311), (21, 22, 372, 371), (322, 306, 762, 782), (20, 21, 371, 370), (312, 329, 330, 313), (313, 330, 331, 314), (314, 331, 332, 315), (315, 332, 333, 316), (316, 333, 334, 317), (317, 334, 335, 318), (318, 335, 336, 319), (319, 336, 337, 320), (320, 337, 338, 321), (321, 338, 339, 322), (322, 339, 340, 323), (236, 237, 668, 667), (305, 321, 781, 761), (324, 341, 342, 325), (325, 342, 343, 326), (326, 343, 344, 327), (327, 344, 345, 328), (19, 20, 370, 369), (100, 101, 469, 468), (228, 243, 676, 656), (235, 236, 667, 666), (320, 304, 760, 780), (18, 19, 369, 368), (99, 100, 468, 467), (171, 170, 566, 567), (234, 235, 666, 665), (17, 18, 368, 367), (98, 99, 467, 466), (170, 169, 565, 566), (16, 17, 367, 366), (97, 98, 466, 465), (158, 173, 569, 549), (232, 233, 664, 663), (15, 16, 366, 365), (96, 97, 465, 464), (172, 157, 548, 568), (168, 167, 563, 564), (239, 224, 652, 672), (231, 232, 663, 662), (14, 15, 365, 364), (156, 171, 567, 547), (167, 166, 562, 563), (230, 231, 662, 661), (13, 14, 364, 363), (94, 95, 463, 462), (12, 13, 363, 362), (93, 94, 462, 461), (223, 238, 669, 649), (303, 313, 773, 753), (11, 12, 362, 361), (92, 93, 461, 460), (237, 222, 648, 668), (312, 302, 752, 772), (10, 11, 361, 360), (91, 92, 460, 459), (9, 10, 360, 359), (90, 91, 459, 458), (8, 9, 359, 358), (810, 350, 351, 411), (354, 430, 352, 353), (430, 450, 429, 352), (450, 470, 428, 429), (470, 490, 427, 428), (490, 510, 426, 427), (510, 530, 425, 426), (530, 550, 424, 425), (550, 570, 423, 424), (570, 590, 422, 423), (590, 610, 421, 422), (610, 630, 420, 421), (630, 650, 419, 420), (650, 670, 418, 419), (670, 690, 417, 418), (690, 710, 416, 417), (710, 730, 415, 416), (730, 750, 414, 415), (750, 770, 413, 414), (770, 790, 412, 413), (790, 810, 411, 412), (347, 373, 431, 346), (346, 431, 432, 372), (372, 432, 433, 371), (371, 433, 434, 370), (370, 434, 435, 369), (369, 435, 436, 368), (368, 436, 437, 367), (367, 437, 438, 366), (366, 438, 439, 365), (365, 439, 440, 364), (364, 440, 441, 363), (363, 441, 442, 362), (362, 442, 443, 361), (361, 443, 444, 360), (360, 444, 445, 359), (359, 445, 446, 358), (358, 446, 447, 357), (357, 447, 448, 356), (356, 448, 449, 355), (355, 449, 430, 354), (373, 374, 451, 431), (431, 451, 452, 432), (432, 452, 453, 433), (433, 453, 454, 434), (434, 454, 455, 435), (435, 455, 456, 436), (436, 456, 457, 437), (437, 457, 458, 438), (438, 458, 459, 439), (439, 459, 460, 440), (440, 460, 461, 441), (441, 461, 462, 442), (442, 462, 463, 443), (443, 463, 464, 444), (444, 464, 465, 445), (445, 465, 466, 446), (446, 466, 467, 447), (447, 467, 468, 448), (448, 468, 469, 449), (449, 469, 450, 430), (374, 375, 471, 451), (451, 471, 472, 452), (463, 483, 484, 464), (469, 489, 470, 450), (375, 376, 491, 471), (471, 491, 492, 472), (473, 493, 494, 474), (474, 494, 495, 475), (476, 496, 497, 477), (477, 497, 498, 478), (478, 498, 499, 479), (480, 500, 501, 481), (481, 501, 502, 482), (485, 505, 506, 486), (486, 506, 507, 487), (487, 507, 508, 488), (489, 509, 490, 470), (376, 377, 511, 491), (491, 511, 512, 492), (493, 513, 514, 494), (494, 514, 515, 495), (496, 516, 517, 497), (497, 517, 518, 498), (498, 518, 519, 499), (499, 519, 520, 500), (500, 520, 521, 501), (501, 521, 522, 502), (502, 522, 523, 503), (504, 524, 525, 505), (505, 525, 526, 506), (506, 526, 527, 507), (507, 527, 528, 508), (509, 529, 510, 490), (377, 378, 531, 511), (511, 531, 532, 512), (518, 538, 539, 519), (519, 539, 540, 520), (520, 540, 541, 521), (521, 541, 542, 522), (522, 542, 543, 523), (524, 544, 545, 525), (525, 545, 546, 526), (526, 546, 547, 527), (527, 547, 548, 528), (529, 549, 530, 510), (378, 379, 551, 531), (531, 551, 552, 532), (532, 552, 553, 533), (533, 553, 554, 534), (534, 554, 555, 535), (536, 556, 557, 537), (537, 557, 558, 538), (538, 558, 559, 539), (539, 559, 560, 540), (540, 560, 561, 541), (547, 567, 568, 548), (549, 569, 550, 530), (556, 576, 577, 557), (557, 577, 578, 558), (558, 578, 579, 559), (559, 579, 580, 560), (560, 580, 581, 561), (562, 582, 583, 563), (563, 583, 584, 564), (565, 585, 586, 566), (566, 586, 587, 567), (567, 587, 588, 568), (569, 589, 570, 550), (380, 381, 591, 571), (571, 591, 592, 572), (572, 592, 593, 573), (573, 593, 594, 574), (574, 594, 595, 575), (576, 596, 597, 577), (577, 597, 598, 578), (578, 598, 599, 579), (579, 599, 600, 580), (580, 600, 601, 581), (582, 602, 603, 583), (583, 603, 604, 584), (585, 605, 606, 586), (586, 606, 607, 587), (587, 607, 608, 588), (588, 608, 609, 589), (589, 609, 590, 570), (381, 382, 611, 591), (591, 611, 612, 592), (592, 612, 613, 593), (593, 613, 614, 594), (594, 614, 615, 595), (596, 616, 617, 597), (597, 617, 618, 598), (598, 618, 619, 599), (599, 619, 620, 600), (602, 622, 623, 603), (603, 623, 624, 604), (605, 625, 626, 606), (606, 626, 627, 607), (607, 627, 628, 608), (608, 628, 629, 609), (609, 629, 610, 590), (382, 383, 631, 611), (611, 631, 632, 612), (616, 636, 637, 617), (621, 641, 642, 622), (622, 642, 643, 623), (623, 643, 644, 624), (625, 645, 646, 626), (626, 646, 647, 627), (629, 649, 630, 610), (383, 384, 651, 631), (631, 651, 652, 632), (633, 653, 654, 634), (634, 654, 655, 635), (635, 655, 656, 636), (636, 656, 657, 637), (637, 657, 658, 638), (638, 658, 659, 639), (639, 659, 660, 640), (641, 661, 662, 642), (642, 662, 663, 643), (643, 663, 664, 644), (645, 665, 666, 646), (646, 666, 667, 647), (647, 667, 668, 648), (649, 669, 650, 630), (384, 385, 671, 651), (651, 671, 672, 652), (656, 676, 677, 657), (657, 677, 678, 658), (658, 678, 679, 659), (659, 679, 680, 660), (669, 689, 670, 650), (385, 386, 691, 671), (671, 691, 692, 672), (672, 692, 693, 673), (673, 693, 694, 674), (674, 694, 695, 675), (676, 696, 697, 677), (681, 701, 702, 682), (682, 702, 703, 683), (683, 703, 704, 684), (685, 705, 706, 686), (686, 706, 707, 687), (687, 707, 708, 688), (689, 709, 690, 670), (386, 387, 711, 691), (691, 711, 712, 692), (692, 712, 713, 693), (693, 713, 714, 694), (694, 714, 715, 695), (696, 716, 717, 697), (697, 717, 718, 698), (698, 718, 719, 699), (699, 719, 720, 700), (701, 721, 722, 702), (702, 722, 723, 703), (703, 723, 724, 704), (705, 725, 726, 706), (706, 726, 727, 707), (707, 727, 728, 708), (709, 729, 710, 690), (387, 388, 731, 711), (711, 731, 732, 712), (719, 739, 740, 720), (721, 741, 742, 722), (726, 746, 747, 727), (727, 747, 748, 728), (729, 749, 730, 710), (388, 389, 751, 731), (731, 751, 752, 732), (733, 753, 754, 734), (734, 754, 755, 735), (735, 755, 756, 736), (736, 756, 757, 737), (737, 757, 758, 738), (738, 758, 759, 739), (739, 759, 760, 740), (741, 761, 762, 742), (743, 763, 764, 744), (744, 764, 765, 745), (746, 766, 767, 747), (747, 767, 768, 748), (749, 769, 750, 730), (389, 390, 771, 751), (751, 771, 772, 752), (753, 773, 774, 754), (754, 774, 775, 755), (755, 775, 776, 756), (756, 776, 777, 757), (757, 777, 778, 758), (758, 778, 779, 759), (759, 779, 780, 760), (761, 781, 782, 762), (763, 783, 784, 764), (764, 784, 785, 765), (766, 786, 787, 767), (767, 787, 788, 768), (769, 789, 770, 750), (390, 391, 791, 771), (771, 791, 792, 772), (783, 803, 804, 784), (784, 804, 805, 785), (789, 809, 790, 770), (391, 348, 811, 791), (791, 811, 812, 792), (792, 812, 813, 793), (793, 813, 814, 794), (794, 814, 815, 795), (795, 815, 816, 796), (796, 816, 817, 797), (797, 817, 818, 798), (798, 818, 819, 799), (799, 819, 820, 800), (800, 820, 821, 801), (801, 821, 822, 802), (802, 822, 823, 803), (803, 823, 824, 804), (804, 824, 825, 805), (805, 825, 826, 806), (806, 826, 827, 807), (807, 827, 828, 808), (808, 828, 829, 809), (809, 829, 810, 790), (348, 349, 392, 811), (811, 392, 393, 812), (812, 393, 394, 813), (813, 394, 395, 814), (814, 395, 396, 815), (815, 396, 397, 816), (816, 397, 398, 817), (817, 398, 399, 818), (818, 399, 400, 819), (819, 400, 401, 820), (820, 401, 402, 821), (821, 402, 403, 822), (822, 403, 404, 823), (823, 404, 405, 824), (824, 405, 406, 825), (825, 406, 407, 826), (826, 407, 408, 827), (827, 408, 409, 828), (828, 409, 410, 829), (829, 410, 350, 810), (298, 297, 744, 745), (155, 156, 547, 546), (304, 293, 740, 760), (222, 221, 647, 648), (23, 0, 347, 346), (294, 305, 761, 741), (43, 1, 349, 348), (306, 295, 742, 762), (63, 3, 351, 350), (296, 307, 763, 743), (30, 159, 551, 379), (163, 146, 535, 555), (83, 2, 353, 352), (229, 217, 640, 660), (159, 160, 552, 551), (147, 164, 556, 536), (84, 85, 453, 452), (2, 4, 354, 353), (308, 298, 745, 765), (218, 230, 661, 641), (160, 161, 553, 552), (85, 86, 454, 453), (4, 5, 355, 354), (299, 309, 766, 746), (161, 162, 554, 553), (86, 87, 455, 454), (5, 6, 356, 355), (225, 226, 654, 653), (162, 163, 555, 554), (87, 88, 456, 455), (6, 7, 357, 356), (310, 300, 748, 768), (226, 227, 655, 654), (233, 219, 644, 664), (88, 89, 457, 456), (7, 8, 358, 357), (301, 311, 769, 749), (227, 228, 656, 655), (220, 234, 665, 645), (165, 150, 541, 561), (89, 90, 458, 457)])
me_plane.polygons.foreach_set('material_index', [0, 0, 0, 0, 0, 0, 0, 0, 0, 0, 0, 0, 0, 0, 0, 0, 0, 0, 0, 0, 0, 0, 0, 0, 0, 0, 0, 0, 0, 0, 0, 0, 0, 0, 0, 0, 0, 0, 0, 0, 0, 0, 0, 0, 0, 0, 0, 0, 0, 0, 0, 0, 0, 0, 0, 0, 0, 0, 0, 0, 0, 0, 0, 0, 0, 0, 0, 0, 0, 0, 0, 0, 0, 0, 0, 0, 0, 0, 0, 0, 0, 0, 0, 0, 0, 0, 0, 0, 0, 0, 0, 0, 0, 0, 0, 0, 0, 0, 0, 0, 0, 0, 0, 0, 0, 0, 0, 0, 0, 0, 0, 0, 0, 0, 0, 0, 0, 0, 0, 0, 0, 0, 0, 0, 0, 0, 0, 0, 0, 0, 0, 0, 0, 0, 0, 0, 0, 0, 0, 0, 0, 0, 0, 0, 0, 0, 0, 0, 0, 0, 0, 0, 0, 0, 0, 0, 0, 0, 0, 0, 0, 0, 0, 0, 0, 0, 0, 0, 0, 0, 0, 0, 0, 0, 0, 0, 0, 0, 0, 0, 0, 0, 0, 0, 0, 0, 0, 0, 0, 0, 0, 0, 0, 0, 0, 0, 0, 0, 0, 0, 0, 0, 0, 0, 0, 0, 0, 0, 0, 0, 0, 0, 0, 0, 0, 0, 0, 0, 0, 0, 0, 0, 0, 0, 0, 0, 0, 0, 0, 0, 0, 0, 0, 0, 0, 0, 0, 0, 0, 0, 0, 0, 0, 0, 0, 0, 0, 0, 0, 0, 0, 0, 0, 0, 0, 0, 0, 0, 0, 0, 0, 0, 0, 0, 0, 0, 0, 0, 0, 0, 0, 0, 0, 0, 0, 0, 0, 0, 0, 0, 0, 0, 0, 0, 0, 0, 0, 0, 0, 0, 0, 0, 0, 0, 0, 0, 0, 0, 0, 0, 0, 0, 0, 0, 0, 0, 0, 0, 0, 0, 0, 0, 0, 0, 0, 0, 0, 0, 0, 0, 0, 0, 0, 0, 0, 0, 0, 0, 0, 0, 0, 0, 0, 0, 0, 0, 0, 0, 0, 0, 0, 0, 0, 0, 0, 0, 0, 0, 0, 0, 0, 0, 0, 0, 0, 0, 0, 0, 0, 0, 0, 0, 0, 0, 0, 0, 0, 0, 0, 0, 0, 0, 0, 0, 0, 0, 0, 0, 0, 0, 0, 0, 0, 0, 0, 0, 0, 0, 0, 0, 0, 0, 0, 0, 0, 0, 0, 0, 0, 0, 0, 0, 0, 0, 0, 0, 0, 0, 0, 0, 0, 0, 0, 0, 0, 0, 0, 0, 0, 0, 0, 0, 0, 0, 0, 0, 0, 0, 0, 0, 0, 0, 0, 0, 0, 0, 0, 0, 0, 0, 0, 1, 1, 1, 1, 1, 1, 1, 1, 1, 1, 1, 1, 1, 1, 1, 1, 1, 1, 1, 1, 1, 1, 1, 1, 1, 1, 1, 1, 1, 1, 1, 1, 1, 1, 1, 1, 1, 1, 1, 1, 1, 1, 1, 1, 1, 1, 1, 1, 1, 1, 1, 1, 1, 1, 1, 1, 1, 1, 1, 1, 1, 1, 1, 1, 1, 1, 1, 1, 1, 1, 1, 1, 1, 1, 1, 1, 1, 1, 1, 1, 1, 1, 1, 1, 1, 1, 1, 1, 1, 1, 1, 1, 1, 1, 1, 1, 1, 1, 1, 1, 1, 1, 1, 1, 1, 1, 1, 1, 1, 1, 1, 1, 1, 1, 1, 1, 1, 1, 1, 1, 1, 1, 1, 1, 1, 1, 1, 1, 1, 1, 1, 1, 1, 1, 1, 1, 1, 1, 1, 1, 1, 1, 1, 1, 1, 1, 1, 1, 1, 1, 1, 1, 1, 1, 1, 1, 1, 1, 1, 1, 1, 1, 1, 1, 1, 1, 1, 1, 1, 1, 1, 1, 1, 1, 1, 1, 1, 1, 1, 1, 1, 1, 1, 1, 1, 1, 1, 1, 1, 1, 1, 1, 1, 1, 1, 1, 1, 1, 1, 1, 1, 1, 1, 1, 1, 1, 1, 1, 1, 1, 1, 1, 1, 1, 1, 1, 1, 1, 1, 1, 1, 1, 1, 1, 1, 1, 1, 1, 1, 1, 1, 1, 1, 1, 1, 1, 1, 1, 1, 1, 1, 1, 1, 1, 1, 1, 1, 1, 1, 1, 1, 1, 1, 1, 1, 1, 1, 1, 1, 1, 1, 1, 1, 1, 1, 1, 1, 1, 1, 1, 1, 1, 1, 1, 1, 1, 1, 1, 1, 1, 1, 1, 1, 1, 1, 1, 1, 1, 1, 1, 1, 1, 1, 1, 1, 1, 1, 1, 1, 1, 1, 1, 1, 1, 1, 0, 0, 0, 0, 0, 0, 0, 0, 0, 0, 0, 0, 0, 0, 0, 0, 0, 0, 0, 0, 0, 0, 0, 0, 0, 0, 0, 0, 0, 0, 0, 0, 0, 0, 0, 0, 0, 0, 0, 0, 0])
me_plane.materials.append(mat_material_001)
me_plane.materials.append(mat_material_002)
me_plane.use_remesh_preserve_volume = False
me_plane.use_remesh_preserve_attributes = False
me_plane.use_mirror_vertex_groups = False
me_plane.update()

# ---- objects
ob_plane = bpy.data.objects.new('Plane', me_plane)
ob_lamp = bpy.data.objects.new('Lamp', light_lamp)
ob_camera = bpy.data.objects.new('Camera', cam_camera)

# ---- transforms, parenting, visibility, modifiers, constraints
ob_plane.location = (0.9999, -0.3069, 0.09925)
ob_plane.scale = (7.602, 7.602, 7.602)
ob_plane.lineart.crease_threshold = 0.0
ob_lamp.location = (4.076, -8.47, 5.904)
ob_lamp.rotation_euler = (0.6503, 0.05522, 1.866)
ob_lamp.lock_rotations_4d = False
ob_lamp.empty_display_type = 'ARROWS'
ob_lamp.color = (0.0, 0.0, 0.0, 0.0)
ob_lamp.lineart.crease_threshold = 0.0
ob_camera.location = (7.481, -10.86, 5.344)
ob_camera.rotation_euler = (1.109, 0.0, 0.8149)
ob_camera.lock_rotations_4d = False
ob_camera.empty_display_type = 'ARROWS'
ob_camera.color = (0.0, 0.0, 0.0, 0.0)
ob_camera.display_type = 'WIRE'
ob_camera.lineart.crease_threshold = 0.0

# ---- collection membership
col_collection_1.objects.link(ob_plane)
col_collection_1.objects.link(ob_lamp)
col_collection_2.objects.link(ob_camera)

# ---- scene / render settings (as saved in the file)
scene.camera = ob_camera
scene.frame_start = 1; scene.frame_end = 250; scene.frame_set(1)
scene.render.engine = 'BLENDER_EEVEE_NEXT'
scene.render.resolution_percentage = 50
scene.render.dither_intensity = 0.0
scene.cycles.use_denoising = False
scene.cycles.samples = 128
scene.cycles.sampling_pattern = 'TABULATED_SOBOL'
scene.cycles.light_sampling_threshold = 0.0
scene.cycles.use_adaptive_sampling = False
scene.cycles.use_light_tree = False
scene.cycles.blur_glossy = 0.0
scene.cycles.sample_clamp_indirect = 0.0
scene.view_settings.view_transform = 'Standard'
bpy.context.view_layer.update()
